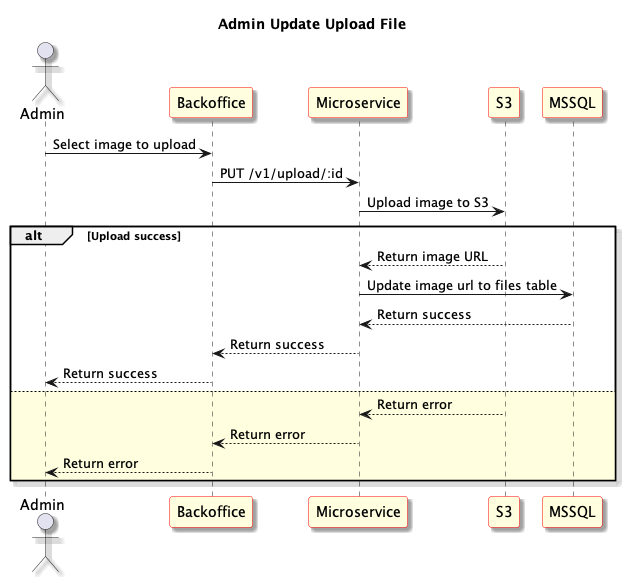

The diagram above was rendered by PlantUML. Its source (embedded in the PNG):
@startuml Admin Update Upload File
skinparam shadowing true
skinparam sequence {
	ParticipantBackgroundColor LightYellow
	ParticipantBorderColor red
}
Title: Admin Update Upload File
actor "Admin" as User1
participant "Backoffice" as Frontend
participant "Microservice" as Microservice
participant "S3" as S3
participant "MSSQL" as Database

User1 -> Frontend: Select image to upload

Frontend -> Microservice: PUT /v1/upload/:id

Microservice -> S3: Upload image to S3

alt Upload success
	S3 --> Microservice: Return image URL
	Microservice -> Database: Update image url to files table

	Database --> Microservice: Return success

	Frontend <-- Microservice: Return success

	User1 <-- Frontend: Return success
else #LightYellow
	S3 --> Microservice: Return error
	Microservice --> Frontend: Return error
	User1 <-- Frontend: Return error
end


@enduml